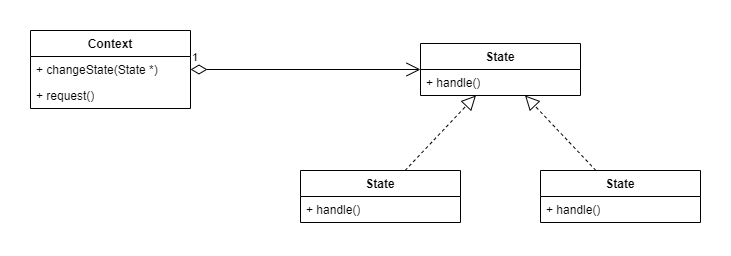

The diagram above was exported from draw.io. Its source (the exported page's mxGraphModel, read from the mxfile embedded in the PNG):
<mxGraphModel dx="1050" dy="629" grid="1" gridSize="10" guides="1" tooltips="1" connect="1" arrows="1" fold="1" page="1" pageScale="1" pageWidth="827" pageHeight="1169" math="0" shadow="0">
  <root>
    <mxCell id="0" />
    <mxCell id="1" parent="0" />
    <mxCell id="jyDwU4I8DIv8DSMup0TN-1" value="Context" style="swimlane;fontStyle=1;align=center;verticalAlign=top;childLayout=stackLayout;horizontal=1;startSize=26;horizontalStack=0;resizeParent=1;resizeParentMax=0;resizeLast=0;collapsible=1;marginBottom=0;whiteSpace=wrap;html=1;" vertex="1" parent="1">
      <mxGeometry x="130" y="140" width="160" height="78" as="geometry" />
    </mxCell>
    <mxCell id="jyDwU4I8DIv8DSMup0TN-4" value="+ changeState(State *)" style="text;strokeColor=none;fillColor=none;align=left;verticalAlign=top;spacingLeft=4;spacingRight=4;overflow=hidden;rotatable=0;points=[[0,0.5],[1,0.5]];portConstraint=eastwest;whiteSpace=wrap;html=1;" vertex="1" parent="jyDwU4I8DIv8DSMup0TN-1">
      <mxGeometry y="26" width="160" height="26" as="geometry" />
    </mxCell>
    <mxCell id="jyDwU4I8DIv8DSMup0TN-5" value="+ request()" style="text;strokeColor=none;fillColor=none;align=left;verticalAlign=top;spacingLeft=4;spacingRight=4;overflow=hidden;rotatable=0;points=[[0,0.5],[1,0.5]];portConstraint=eastwest;whiteSpace=wrap;html=1;" vertex="1" parent="jyDwU4I8DIv8DSMup0TN-1">
      <mxGeometry y="52" width="160" height="26" as="geometry" />
    </mxCell>
    <mxCell id="jyDwU4I8DIv8DSMup0TN-6" value="State" style="swimlane;fontStyle=1;align=center;verticalAlign=top;childLayout=stackLayout;horizontal=1;startSize=26;horizontalStack=0;resizeParent=1;resizeParentMax=0;resizeLast=0;collapsible=1;marginBottom=0;whiteSpace=wrap;html=1;" vertex="1" parent="1">
      <mxGeometry x="520" y="153" width="160" height="52" as="geometry" />
    </mxCell>
    <mxCell id="jyDwU4I8DIv8DSMup0TN-7" value="+ handle()" style="text;strokeColor=none;fillColor=none;align=left;verticalAlign=top;spacingLeft=4;spacingRight=4;overflow=hidden;rotatable=0;points=[[0,0.5],[1,0.5]];portConstraint=eastwest;whiteSpace=wrap;html=1;" vertex="1" parent="jyDwU4I8DIv8DSMup0TN-6">
      <mxGeometry y="26" width="160" height="26" as="geometry" />
    </mxCell>
    <mxCell id="jyDwU4I8DIv8DSMup0TN-12" value="State" style="swimlane;fontStyle=1;align=center;verticalAlign=top;childLayout=stackLayout;horizontal=1;startSize=26;horizontalStack=0;resizeParent=1;resizeParentMax=0;resizeLast=0;collapsible=1;marginBottom=0;whiteSpace=wrap;html=1;" vertex="1" parent="1">
      <mxGeometry x="640" y="280" width="160" height="52" as="geometry" />
    </mxCell>
    <mxCell id="jyDwU4I8DIv8DSMup0TN-13" value="+ handle()" style="text;strokeColor=none;fillColor=none;align=left;verticalAlign=top;spacingLeft=4;spacingRight=4;overflow=hidden;rotatable=0;points=[[0,0.5],[1,0.5]];portConstraint=eastwest;whiteSpace=wrap;html=1;" vertex="1" parent="jyDwU4I8DIv8DSMup0TN-12">
      <mxGeometry y="26" width="160" height="26" as="geometry" />
    </mxCell>
    <mxCell id="jyDwU4I8DIv8DSMup0TN-14" value="State" style="swimlane;fontStyle=1;align=center;verticalAlign=top;childLayout=stackLayout;horizontal=1;startSize=26;horizontalStack=0;resizeParent=1;resizeParentMax=0;resizeLast=0;collapsible=1;marginBottom=0;whiteSpace=wrap;html=1;" vertex="1" parent="1">
      <mxGeometry x="400" y="280" width="160" height="52" as="geometry" />
    </mxCell>
    <mxCell id="jyDwU4I8DIv8DSMup0TN-15" value="+ handle()" style="text;strokeColor=none;fillColor=none;align=left;verticalAlign=top;spacingLeft=4;spacingRight=4;overflow=hidden;rotatable=0;points=[[0,0.5],[1,0.5]];portConstraint=eastwest;whiteSpace=wrap;html=1;" vertex="1" parent="jyDwU4I8DIv8DSMup0TN-14">
      <mxGeometry y="26" width="160" height="26" as="geometry" />
    </mxCell>
    <mxCell id="jyDwU4I8DIv8DSMup0TN-16" value="" style="endArrow=block;dashed=1;endFill=0;endSize=12;html=1;rounded=0;" edge="1" parent="1" source="jyDwU4I8DIv8DSMup0TN-14" target="jyDwU4I8DIv8DSMup0TN-6">
      <mxGeometry width="160" relative="1" as="geometry">
        <mxPoint x="400" y="250" as="sourcePoint" />
        <mxPoint x="560" y="250" as="targetPoint" />
      </mxGeometry>
    </mxCell>
    <mxCell id="jyDwU4I8DIv8DSMup0TN-17" value="" style="endArrow=block;dashed=1;endFill=0;endSize=12;html=1;rounded=0;" edge="1" parent="1" source="jyDwU4I8DIv8DSMup0TN-12" target="jyDwU4I8DIv8DSMup0TN-6">
      <mxGeometry width="160" relative="1" as="geometry">
        <mxPoint x="570" y="230" as="sourcePoint" />
        <mxPoint x="730" y="230" as="targetPoint" />
      </mxGeometry>
    </mxCell>
    <mxCell id="jyDwU4I8DIv8DSMup0TN-18" value="1" style="endArrow=open;html=1;endSize=12;startArrow=diamondThin;startSize=14;startFill=0;edgeStyle=orthogonalEdgeStyle;align=left;verticalAlign=bottom;rounded=0;" edge="1" parent="1" source="jyDwU4I8DIv8DSMup0TN-1" target="jyDwU4I8DIv8DSMup0TN-6">
      <mxGeometry x="-1" y="3" relative="1" as="geometry">
        <mxPoint x="260" y="150" as="sourcePoint" />
        <mxPoint x="420" y="150" as="targetPoint" />
      </mxGeometry>
    </mxCell>
  </root>
</mxGraphModel>